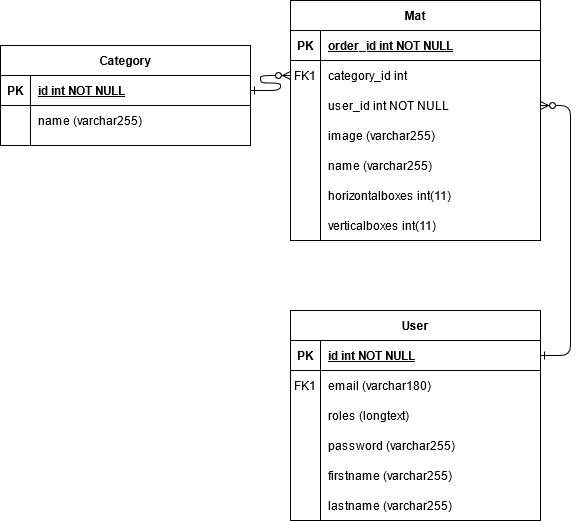

The diagram above was exported from draw.io. Its source (the exported page's mxGraphModel, read from the mxfile embedded in the PNG):
<mxGraphModel dx="1422" dy="763" grid="1" gridSize="10" guides="1" tooltips="1" connect="1" arrows="1" fold="1" page="1" pageScale="1" pageWidth="850" pageHeight="1100" math="0" shadow="0" extFonts="Permanent Marker^https://fonts.googleapis.com/css?family=Permanent+Marker">
  <root>
    <mxCell id="0" />
    <mxCell id="1" parent="0" />
    <mxCell id="C-vyLk0tnHw3VtMMgP7b-1" value="" style="edgeStyle=entityRelationEdgeStyle;endArrow=ERzeroToMany;startArrow=ERone;endFill=1;startFill=0;" parent="1" source="C-vyLk0tnHw3VtMMgP7b-24" target="C-vyLk0tnHw3VtMMgP7b-6" edge="1">
      <mxGeometry width="100" height="100" relative="1" as="geometry">
        <mxPoint x="340" y="720" as="sourcePoint" />
        <mxPoint x="440" y="620" as="targetPoint" />
      </mxGeometry>
    </mxCell>
    <mxCell id="C-vyLk0tnHw3VtMMgP7b-12" value="" style="edgeStyle=entityRelationEdgeStyle;endArrow=ERzeroToMany;startArrow=ERone;endFill=1;startFill=0;entryX=1;entryY=0.5;entryDx=0;entryDy=0;exitX=1;exitY=0.5;exitDx=0;exitDy=0;" parent="1" source="C-vyLk0tnHw3VtMMgP7b-14" target="C-vyLk0tnHw3VtMMgP7b-9" edge="1">
      <mxGeometry width="100" height="100" relative="1" as="geometry">
        <mxPoint x="700" y="330" as="sourcePoint" />
        <mxPoint x="730" y="355" as="targetPoint" />
      </mxGeometry>
    </mxCell>
    <mxCell id="C-vyLk0tnHw3VtMMgP7b-2" value="Mat" style="shape=table;startSize=30;container=1;collapsible=1;childLayout=tableLayout;fixedRows=1;rowLines=0;fontStyle=1;align=center;resizeLast=1;" parent="1" vertex="1">
      <mxGeometry x="340" y="160" width="250" height="240" as="geometry" />
    </mxCell>
    <mxCell id="C-vyLk0tnHw3VtMMgP7b-3" value="" style="shape=partialRectangle;collapsible=0;dropTarget=0;pointerEvents=0;fillColor=none;points=[[0,0.5],[1,0.5]];portConstraint=eastwest;top=0;left=0;right=0;bottom=1;" parent="C-vyLk0tnHw3VtMMgP7b-2" vertex="1">
      <mxGeometry y="30" width="250" height="30" as="geometry" />
    </mxCell>
    <mxCell id="C-vyLk0tnHw3VtMMgP7b-4" value="PK" style="shape=partialRectangle;overflow=hidden;connectable=0;fillColor=none;top=0;left=0;bottom=0;right=0;fontStyle=1;" parent="C-vyLk0tnHw3VtMMgP7b-3" vertex="1">
      <mxGeometry width="30" height="30" as="geometry" />
    </mxCell>
    <mxCell id="C-vyLk0tnHw3VtMMgP7b-5" value="order_id int NOT NULL " style="shape=partialRectangle;overflow=hidden;connectable=0;fillColor=none;top=0;left=0;bottom=0;right=0;align=left;spacingLeft=6;fontStyle=5;" parent="C-vyLk0tnHw3VtMMgP7b-3" vertex="1">
      <mxGeometry x="30" width="220" height="30" as="geometry" />
    </mxCell>
    <mxCell id="C-vyLk0tnHw3VtMMgP7b-6" value="" style="shape=partialRectangle;collapsible=0;dropTarget=0;pointerEvents=0;fillColor=none;points=[[0,0.5],[1,0.5]];portConstraint=eastwest;top=0;left=0;right=0;bottom=0;" parent="C-vyLk0tnHw3VtMMgP7b-2" vertex="1">
      <mxGeometry y="60" width="250" height="30" as="geometry" />
    </mxCell>
    <mxCell id="C-vyLk0tnHw3VtMMgP7b-7" value="FK1" style="shape=partialRectangle;overflow=hidden;connectable=0;fillColor=none;top=0;left=0;bottom=0;right=0;" parent="C-vyLk0tnHw3VtMMgP7b-6" vertex="1">
      <mxGeometry width="30" height="30" as="geometry" />
    </mxCell>
    <mxCell id="C-vyLk0tnHw3VtMMgP7b-8" value="category_id int" style="shape=partialRectangle;overflow=hidden;connectable=0;fillColor=none;top=0;left=0;bottom=0;right=0;align=left;spacingLeft=6;" parent="C-vyLk0tnHw3VtMMgP7b-6" vertex="1">
      <mxGeometry x="30" width="220" height="30" as="geometry" />
    </mxCell>
    <mxCell id="C-vyLk0tnHw3VtMMgP7b-9" value="" style="shape=partialRectangle;collapsible=0;dropTarget=0;pointerEvents=0;fillColor=none;points=[[0,0.5],[1,0.5]];portConstraint=eastwest;top=0;left=0;right=0;bottom=0;" parent="C-vyLk0tnHw3VtMMgP7b-2" vertex="1">
      <mxGeometry y="90" width="250" height="30" as="geometry" />
    </mxCell>
    <mxCell id="C-vyLk0tnHw3VtMMgP7b-10" value="" style="shape=partialRectangle;overflow=hidden;connectable=0;fillColor=none;top=0;left=0;bottom=0;right=0;" parent="C-vyLk0tnHw3VtMMgP7b-9" vertex="1">
      <mxGeometry width="30" height="30" as="geometry" />
    </mxCell>
    <mxCell id="C-vyLk0tnHw3VtMMgP7b-11" value="user_id int NOT NULL" style="shape=partialRectangle;overflow=hidden;connectable=0;fillColor=none;top=0;left=0;bottom=0;right=0;align=left;spacingLeft=6;" parent="C-vyLk0tnHw3VtMMgP7b-9" vertex="1">
      <mxGeometry x="30" width="220" height="30" as="geometry" />
    </mxCell>
    <mxCell id="C-vyLk0tnHw3VtMMgP7b-13" value="User" style="shape=table;startSize=30;container=1;collapsible=1;childLayout=tableLayout;fixedRows=1;rowLines=0;fontStyle=1;align=center;resizeLast=1;" parent="1" vertex="1">
      <mxGeometry x="340" y="470" width="250" height="210" as="geometry" />
    </mxCell>
    <mxCell id="C-vyLk0tnHw3VtMMgP7b-14" value="" style="shape=partialRectangle;collapsible=0;dropTarget=0;pointerEvents=0;fillColor=none;points=[[0,0.5],[1,0.5]];portConstraint=eastwest;top=0;left=0;right=0;bottom=1;" parent="C-vyLk0tnHw3VtMMgP7b-13" vertex="1">
      <mxGeometry y="30" width="250" height="30" as="geometry" />
    </mxCell>
    <mxCell id="C-vyLk0tnHw3VtMMgP7b-15" value="PK" style="shape=partialRectangle;overflow=hidden;connectable=0;fillColor=none;top=0;left=0;bottom=0;right=0;fontStyle=1;" parent="C-vyLk0tnHw3VtMMgP7b-14" vertex="1">
      <mxGeometry width="30" height="30" as="geometry" />
    </mxCell>
    <mxCell id="C-vyLk0tnHw3VtMMgP7b-16" value="id int NOT NULL " style="shape=partialRectangle;overflow=hidden;connectable=0;fillColor=none;top=0;left=0;bottom=0;right=0;align=left;spacingLeft=6;fontStyle=5;" parent="C-vyLk0tnHw3VtMMgP7b-14" vertex="1">
      <mxGeometry x="30" width="220" height="30" as="geometry" />
    </mxCell>
    <mxCell id="C-vyLk0tnHw3VtMMgP7b-17" value="" style="shape=partialRectangle;collapsible=0;dropTarget=0;pointerEvents=0;fillColor=none;points=[[0,0.5],[1,0.5]];portConstraint=eastwest;top=0;left=0;right=0;bottom=0;" parent="C-vyLk0tnHw3VtMMgP7b-13" vertex="1">
      <mxGeometry y="60" width="250" height="30" as="geometry" />
    </mxCell>
    <mxCell id="C-vyLk0tnHw3VtMMgP7b-18" value="FK1" style="shape=partialRectangle;overflow=hidden;connectable=0;fillColor=none;top=0;left=0;bottom=0;right=0;" parent="C-vyLk0tnHw3VtMMgP7b-17" vertex="1">
      <mxGeometry width="30" height="30" as="geometry" />
    </mxCell>
    <mxCell id="C-vyLk0tnHw3VtMMgP7b-19" value="email (varchar180)" style="shape=partialRectangle;overflow=hidden;connectable=0;fillColor=none;top=0;left=0;bottom=0;right=0;align=left;spacingLeft=6;" parent="C-vyLk0tnHw3VtMMgP7b-17" vertex="1">
      <mxGeometry x="30" width="220" height="30" as="geometry" />
    </mxCell>
    <mxCell id="C-vyLk0tnHw3VtMMgP7b-20" value="" style="shape=partialRectangle;collapsible=0;dropTarget=0;pointerEvents=0;fillColor=none;points=[[0,0.5],[1,0.5]];portConstraint=eastwest;top=0;left=0;right=0;bottom=0;" parent="C-vyLk0tnHw3VtMMgP7b-13" vertex="1">
      <mxGeometry y="90" width="250" height="30" as="geometry" />
    </mxCell>
    <mxCell id="C-vyLk0tnHw3VtMMgP7b-21" value="" style="shape=partialRectangle;overflow=hidden;connectable=0;fillColor=none;top=0;left=0;bottom=0;right=0;" parent="C-vyLk0tnHw3VtMMgP7b-20" vertex="1">
      <mxGeometry width="30" height="30" as="geometry" />
    </mxCell>
    <mxCell id="C-vyLk0tnHw3VtMMgP7b-22" value="roles (longtext)" style="shape=partialRectangle;overflow=hidden;connectable=0;fillColor=none;top=0;left=0;bottom=0;right=0;align=left;spacingLeft=6;" parent="C-vyLk0tnHw3VtMMgP7b-20" vertex="1">
      <mxGeometry x="30" width="220" height="30" as="geometry" />
    </mxCell>
    <mxCell id="C-vyLk0tnHw3VtMMgP7b-23" value="Category" style="shape=table;startSize=30;container=1;collapsible=1;childLayout=tableLayout;fixedRows=1;rowLines=0;fontStyle=1;align=center;resizeLast=1;" parent="1" vertex="1">
      <mxGeometry x="50" y="205" width="250" height="100" as="geometry" />
    </mxCell>
    <mxCell id="C-vyLk0tnHw3VtMMgP7b-24" value="" style="shape=partialRectangle;collapsible=0;dropTarget=0;pointerEvents=0;fillColor=none;points=[[0,0.5],[1,0.5]];portConstraint=eastwest;top=0;left=0;right=0;bottom=1;" parent="C-vyLk0tnHw3VtMMgP7b-23" vertex="1">
      <mxGeometry y="30" width="250" height="30" as="geometry" />
    </mxCell>
    <mxCell id="C-vyLk0tnHw3VtMMgP7b-25" value="PK" style="shape=partialRectangle;overflow=hidden;connectable=0;fillColor=none;top=0;left=0;bottom=0;right=0;fontStyle=1;" parent="C-vyLk0tnHw3VtMMgP7b-24" vertex="1">
      <mxGeometry width="30" height="30" as="geometry" />
    </mxCell>
    <mxCell id="C-vyLk0tnHw3VtMMgP7b-26" value="id int NOT NULL" style="shape=partialRectangle;overflow=hidden;connectable=0;fillColor=none;top=0;left=0;bottom=0;right=0;align=left;spacingLeft=6;fontStyle=5;" parent="C-vyLk0tnHw3VtMMgP7b-24" vertex="1">
      <mxGeometry x="30" width="220" height="30" as="geometry" />
    </mxCell>
    <mxCell id="C-vyLk0tnHw3VtMMgP7b-27" value="" style="shape=partialRectangle;collapsible=0;dropTarget=0;pointerEvents=0;fillColor=none;points=[[0,0.5],[1,0.5]];portConstraint=eastwest;top=0;left=0;right=0;bottom=0;" parent="C-vyLk0tnHw3VtMMgP7b-23" vertex="1">
      <mxGeometry y="60" width="250" height="30" as="geometry" />
    </mxCell>
    <mxCell id="C-vyLk0tnHw3VtMMgP7b-28" value="" style="shape=partialRectangle;overflow=hidden;connectable=0;fillColor=none;top=0;left=0;bottom=0;right=0;" parent="C-vyLk0tnHw3VtMMgP7b-27" vertex="1">
      <mxGeometry width="30" height="30" as="geometry" />
    </mxCell>
    <mxCell id="C-vyLk0tnHw3VtMMgP7b-29" value="name (varchar255)" style="shape=partialRectangle;overflow=hidden;connectable=0;fillColor=none;top=0;left=0;bottom=0;right=0;align=left;spacingLeft=6;" parent="C-vyLk0tnHw3VtMMgP7b-27" vertex="1">
      <mxGeometry x="30" width="220" height="30" as="geometry" />
    </mxCell>
    <mxCell id="nsk7aQC583OKDlOfQMqx-2" value="name (varchar255)" style="shape=partialRectangle;overflow=hidden;connectable=0;fillColor=none;top=0;left=0;bottom=0;right=0;align=left;spacingLeft=6;" parent="1" vertex="1">
      <mxGeometry x="370" y="310" width="220" height="30" as="geometry" />
    </mxCell>
    <mxCell id="nsk7aQC583OKDlOfQMqx-3" value="image (varchar255)" style="shape=partialRectangle;overflow=hidden;connectable=0;fillColor=none;top=0;left=0;bottom=0;right=0;align=left;spacingLeft=6;" parent="1" vertex="1">
      <mxGeometry x="370" y="280" width="220" height="30" as="geometry" />
    </mxCell>
    <mxCell id="nsk7aQC583OKDlOfQMqx-4" value="" style="shape=partialRectangle;collapsible=0;dropTarget=0;pointerEvents=0;fillColor=none;points=[[0,0.5],[1,0.5]];portConstraint=eastwest;top=0;left=0;right=0;bottom=0;" parent="1" vertex="1">
      <mxGeometry x="340" y="590" width="250" height="30" as="geometry" />
    </mxCell>
    <mxCell id="nsk7aQC583OKDlOfQMqx-5" value="" style="shape=partialRectangle;overflow=hidden;connectable=0;fillColor=none;top=0;left=0;bottom=0;right=0;" parent="nsk7aQC583OKDlOfQMqx-4" vertex="1">
      <mxGeometry width="30" height="30" as="geometry" />
    </mxCell>
    <mxCell id="nsk7aQC583OKDlOfQMqx-6" value="password (varchar255)" style="shape=partialRectangle;overflow=hidden;connectable=0;fillColor=none;top=0;left=0;bottom=0;right=0;align=left;spacingLeft=6;" parent="nsk7aQC583OKDlOfQMqx-4" vertex="1">
      <mxGeometry x="30" width="220" height="30" as="geometry" />
    </mxCell>
    <mxCell id="nsk7aQC583OKDlOfQMqx-7" value="" style="shape=partialRectangle;collapsible=0;dropTarget=0;pointerEvents=0;fillColor=none;points=[[0,0.5],[1,0.5]];portConstraint=eastwest;top=0;left=0;right=0;bottom=0;" parent="1" vertex="1">
      <mxGeometry x="340" y="620" width="250" height="30" as="geometry" />
    </mxCell>
    <mxCell id="nsk7aQC583OKDlOfQMqx-8" value="" style="shape=partialRectangle;overflow=hidden;connectable=0;fillColor=none;top=0;left=0;bottom=0;right=0;" parent="nsk7aQC583OKDlOfQMqx-7" vertex="1">
      <mxGeometry width="30" height="30" as="geometry" />
    </mxCell>
    <mxCell id="nsk7aQC583OKDlOfQMqx-9" value="firstname (varchar255)" style="shape=partialRectangle;overflow=hidden;connectable=0;fillColor=none;top=0;left=0;bottom=0;right=0;align=left;spacingLeft=6;" parent="nsk7aQC583OKDlOfQMqx-7" vertex="1">
      <mxGeometry x="30" width="220" height="30" as="geometry" />
    </mxCell>
    <mxCell id="nsk7aQC583OKDlOfQMqx-10" value="" style="shape=partialRectangle;collapsible=0;dropTarget=0;pointerEvents=0;fillColor=none;points=[[0,0.5],[1,0.5]];portConstraint=eastwest;top=0;left=0;right=0;bottom=0;" parent="1" vertex="1">
      <mxGeometry x="340" y="650" width="250" height="30" as="geometry" />
    </mxCell>
    <mxCell id="nsk7aQC583OKDlOfQMqx-11" value="" style="shape=partialRectangle;overflow=hidden;connectable=0;fillColor=none;top=0;left=0;bottom=0;right=0;" parent="nsk7aQC583OKDlOfQMqx-10" vertex="1">
      <mxGeometry width="30" height="30" as="geometry" />
    </mxCell>
    <mxCell id="nsk7aQC583OKDlOfQMqx-12" value="lastname (varchar255)" style="shape=partialRectangle;overflow=hidden;connectable=0;fillColor=none;top=0;left=0;bottom=0;right=0;align=left;spacingLeft=6;" parent="nsk7aQC583OKDlOfQMqx-10" vertex="1">
      <mxGeometry x="30" width="220" height="30" as="geometry" />
    </mxCell>
    <mxCell id="Vxt_HnOO1E0cYgzaLAdL-1" value="horizontalboxes int(11)" style="shape=partialRectangle;overflow=hidden;connectable=0;fillColor=none;top=0;left=0;bottom=0;right=0;align=left;spacingLeft=6;" vertex="1" parent="1">
      <mxGeometry x="370" y="340" width="220" height="30" as="geometry" />
    </mxCell>
    <mxCell id="Vxt_HnOO1E0cYgzaLAdL-2" value="verticalboxes int(11)" style="shape=partialRectangle;overflow=hidden;connectable=0;fillColor=none;top=0;left=0;bottom=0;right=0;align=left;spacingLeft=6;" vertex="1" parent="1">
      <mxGeometry x="370" y="370" width="220" height="30" as="geometry" />
    </mxCell>
  </root>
</mxGraphModel>